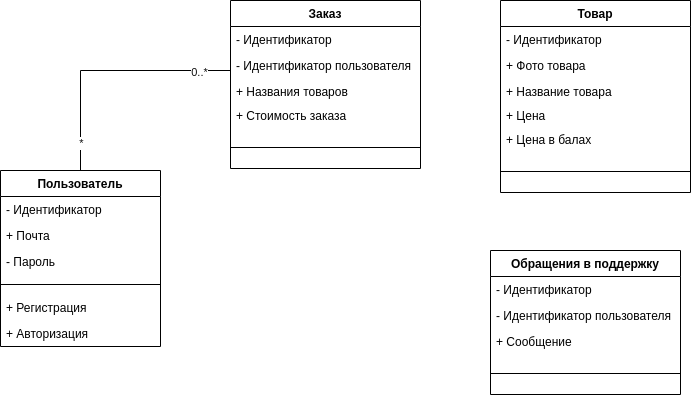

The diagram above was exported from draw.io. Its source (the exported page's mxGraphModel, read from the mxfile embedded in the PNG):
<mxGraphModel dx="1100" dy="754" grid="1" gridSize="10" guides="1" tooltips="1" connect="1" arrows="1" fold="1" page="1" pageScale="1" pageWidth="827" pageHeight="1169" math="0" shadow="0">
  <root>
    <mxCell id="0" />
    <mxCell id="1" parent="0" />
    <mxCell id="rd6PPpb978ernTTFv3pm-3" value="Пользователь" style="swimlane;fontStyle=1;align=center;verticalAlign=top;childLayout=stackLayout;horizontal=1;startSize=26;horizontalStack=0;resizeParent=1;resizeParentMax=0;resizeLast=0;collapsible=1;marginBottom=0;" parent="1" vertex="1">
      <mxGeometry x="530" y="370" width="160" height="176" as="geometry" />
    </mxCell>
    <mxCell id="rd6PPpb978ernTTFv3pm-4" value="- Идентификатор" style="text;strokeColor=none;fillColor=none;align=left;verticalAlign=top;spacingLeft=4;spacingRight=4;overflow=hidden;rotatable=0;points=[[0,0.5],[1,0.5]];portConstraint=eastwest;" parent="rd6PPpb978ernTTFv3pm-3" vertex="1">
      <mxGeometry y="26" width="160" height="26" as="geometry" />
    </mxCell>
    <mxCell id="rd6PPpb978ernTTFv3pm-9" value="+ Почта" style="text;strokeColor=none;fillColor=none;align=left;verticalAlign=top;spacingLeft=4;spacingRight=4;overflow=hidden;rotatable=0;points=[[0,0.5],[1,0.5]];portConstraint=eastwest;" parent="rd6PPpb978ernTTFv3pm-3" vertex="1">
      <mxGeometry y="52" width="160" height="26" as="geometry" />
    </mxCell>
    <mxCell id="rd6PPpb978ernTTFv3pm-10" value="- Пароль" style="text;strokeColor=none;fillColor=none;align=left;verticalAlign=top;spacingLeft=4;spacingRight=4;overflow=hidden;rotatable=0;points=[[0,0.5],[1,0.5]];portConstraint=eastwest;" parent="rd6PPpb978ernTTFv3pm-3" vertex="1">
      <mxGeometry y="78" width="160" height="26" as="geometry" />
    </mxCell>
    <mxCell id="rd6PPpb978ernTTFv3pm-5" value="" style="line;strokeWidth=1;fillColor=none;align=left;verticalAlign=middle;spacingTop=-1;spacingLeft=3;spacingRight=3;rotatable=0;labelPosition=right;points=[];portConstraint=eastwest;strokeColor=inherit;" parent="rd6PPpb978ernTTFv3pm-3" vertex="1">
      <mxGeometry y="104" width="160" height="20" as="geometry" />
    </mxCell>
    <mxCell id="rd6PPpb978ernTTFv3pm-14" value="+ Регистрация" style="text;strokeColor=none;fillColor=none;align=left;verticalAlign=top;spacingLeft=4;spacingRight=4;overflow=hidden;rotatable=0;points=[[0,0.5],[1,0.5]];portConstraint=eastwest;" parent="rd6PPpb978ernTTFv3pm-3" vertex="1">
      <mxGeometry y="124" width="160" height="26" as="geometry" />
    </mxCell>
    <mxCell id="rd6PPpb978ernTTFv3pm-12" value="+ Авторизация" style="text;strokeColor=none;fillColor=none;align=left;verticalAlign=top;spacingLeft=4;spacingRight=4;overflow=hidden;rotatable=0;points=[[0,0.5],[1,0.5]];portConstraint=eastwest;" parent="rd6PPpb978ernTTFv3pm-3" vertex="1">
      <mxGeometry y="150" width="160" height="26" as="geometry" />
    </mxCell>
    <mxCell id="3JXuGIDdspb0cNS8zOZz-2" value="Заказ" style="swimlane;fontStyle=1;align=center;verticalAlign=top;childLayout=stackLayout;horizontal=1;startSize=26;horizontalStack=0;resizeParent=1;resizeParentMax=0;resizeLast=0;collapsible=1;marginBottom=0;" vertex="1" parent="1">
      <mxGeometry x="760" y="200" width="190" height="168" as="geometry" />
    </mxCell>
    <mxCell id="3JXuGIDdspb0cNS8zOZz-3" value="- Идентификатор" style="text;strokeColor=none;fillColor=none;align=left;verticalAlign=top;spacingLeft=4;spacingRight=4;overflow=hidden;rotatable=0;points=[[0,0.5],[1,0.5]];portConstraint=eastwest;" vertex="1" parent="3JXuGIDdspb0cNS8zOZz-2">
      <mxGeometry y="26" width="190" height="26" as="geometry" />
    </mxCell>
    <mxCell id="3JXuGIDdspb0cNS8zOZz-4" value="- Идентификатор пользователя" style="text;strokeColor=none;fillColor=none;align=left;verticalAlign=top;spacingLeft=4;spacingRight=4;overflow=hidden;rotatable=0;points=[[0,0.5],[1,0.5]];portConstraint=eastwest;" vertex="1" parent="3JXuGIDdspb0cNS8zOZz-2">
      <mxGeometry y="52" width="190" height="26" as="geometry" />
    </mxCell>
    <mxCell id="3JXuGIDdspb0cNS8zOZz-5" value="+ Названия товаров" style="text;strokeColor=none;fillColor=none;align=left;verticalAlign=top;spacingLeft=4;spacingRight=4;overflow=hidden;rotatable=0;points=[[0,0.5],[1,0.5]];portConstraint=eastwest;" vertex="1" parent="3JXuGIDdspb0cNS8zOZz-2">
      <mxGeometry y="78" width="190" height="24" as="geometry" />
    </mxCell>
    <mxCell id="3JXuGIDdspb0cNS8zOZz-25" value="+ Стоимость заказа" style="text;strokeColor=none;fillColor=none;align=left;verticalAlign=top;spacingLeft=4;spacingRight=4;overflow=hidden;rotatable=0;points=[[0,0.5],[1,0.5]];portConstraint=eastwest;" vertex="1" parent="3JXuGIDdspb0cNS8zOZz-2">
      <mxGeometry y="102" width="190" height="24" as="geometry" />
    </mxCell>
    <mxCell id="3JXuGIDdspb0cNS8zOZz-6" value="" style="line;strokeWidth=1;fillColor=none;align=left;verticalAlign=middle;spacingTop=-1;spacingLeft=3;spacingRight=3;rotatable=0;labelPosition=right;points=[];portConstraint=eastwest;strokeColor=inherit;" vertex="1" parent="3JXuGIDdspb0cNS8zOZz-2">
      <mxGeometry y="126" width="190" height="42" as="geometry" />
    </mxCell>
    <mxCell id="3JXuGIDdspb0cNS8zOZz-9" style="edgeStyle=orthogonalEdgeStyle;rounded=0;orthogonalLoop=1;jettySize=auto;html=1;fontColor=#0D0D0D;endArrow=none;endFill=0;" edge="1" parent="1">
      <mxGeometry relative="1" as="geometry">
        <mxPoint x="610" y="270" as="targetPoint" />
        <mxPoint x="610" y="370" as="sourcePoint" />
      </mxGeometry>
    </mxCell>
    <mxCell id="3JXuGIDdspb0cNS8zOZz-10" value="*" style="edgeLabel;html=1;align=center;verticalAlign=middle;resizable=0;points=[];fontColor=#0D0D0D;" vertex="1" connectable="0" parent="3JXuGIDdspb0cNS8zOZz-9">
      <mxGeometry x="-0.6966" y="-1" relative="1" as="geometry">
        <mxPoint x="-1" y="-13" as="offset" />
      </mxGeometry>
    </mxCell>
    <mxCell id="3JXuGIDdspb0cNS8zOZz-11" style="edgeStyle=orthogonalEdgeStyle;rounded=0;orthogonalLoop=1;jettySize=auto;html=1;exitX=0;exitY=0.5;exitDx=0;exitDy=0;fontColor=#0D0D0D;endArrow=none;endFill=0;" edge="1" parent="1">
      <mxGeometry relative="1" as="geometry">
        <mxPoint x="610" y="270" as="targetPoint" />
        <Array as="points">
          <mxPoint x="760" y="270" />
        </Array>
        <mxPoint x="760" y="273" as="sourcePoint" />
      </mxGeometry>
    </mxCell>
    <mxCell id="3JXuGIDdspb0cNS8zOZz-12" value="0..*" style="edgeLabel;html=1;align=center;verticalAlign=middle;resizable=0;points=[];fontColor=#0D0D0D;" vertex="1" connectable="0" parent="3JXuGIDdspb0cNS8zOZz-11">
      <mxGeometry x="-0.5466" y="1" relative="1" as="geometry">
        <mxPoint as="offset" />
      </mxGeometry>
    </mxCell>
    <mxCell id="3JXuGIDdspb0cNS8zOZz-13" value="Товар" style="swimlane;fontStyle=1;align=center;verticalAlign=top;childLayout=stackLayout;horizontal=1;startSize=26;horizontalStack=0;resizeParent=1;resizeParentMax=0;resizeLast=0;collapsible=1;marginBottom=0;" vertex="1" parent="1">
      <mxGeometry x="1030" y="200" width="190" height="192" as="geometry" />
    </mxCell>
    <mxCell id="3JXuGIDdspb0cNS8zOZz-14" value="- Идентификатор" style="text;strokeColor=none;fillColor=none;align=left;verticalAlign=top;spacingLeft=4;spacingRight=4;overflow=hidden;rotatable=0;points=[[0,0.5],[1,0.5]];portConstraint=eastwest;" vertex="1" parent="3JXuGIDdspb0cNS8zOZz-13">
      <mxGeometry y="26" width="190" height="26" as="geometry" />
    </mxCell>
    <mxCell id="3JXuGIDdspb0cNS8zOZz-15" value="+ Фото товара" style="text;strokeColor=none;fillColor=none;align=left;verticalAlign=top;spacingLeft=4;spacingRight=4;overflow=hidden;rotatable=0;points=[[0,0.5],[1,0.5]];portConstraint=eastwest;" vertex="1" parent="3JXuGIDdspb0cNS8zOZz-13">
      <mxGeometry y="52" width="190" height="26" as="geometry" />
    </mxCell>
    <mxCell id="3JXuGIDdspb0cNS8zOZz-16" value="+ Название товара" style="text;strokeColor=none;fillColor=none;align=left;verticalAlign=top;spacingLeft=4;spacingRight=4;overflow=hidden;rotatable=0;points=[[0,0.5],[1,0.5]];portConstraint=eastwest;" vertex="1" parent="3JXuGIDdspb0cNS8zOZz-13">
      <mxGeometry y="78" width="190" height="24" as="geometry" />
    </mxCell>
    <mxCell id="3JXuGIDdspb0cNS8zOZz-18" value="+ Цена " style="text;strokeColor=none;fillColor=none;align=left;verticalAlign=top;spacingLeft=4;spacingRight=4;overflow=hidden;rotatable=0;points=[[0,0.5],[1,0.5]];portConstraint=eastwest;" vertex="1" parent="3JXuGIDdspb0cNS8zOZz-13">
      <mxGeometry y="102" width="190" height="24" as="geometry" />
    </mxCell>
    <mxCell id="3JXuGIDdspb0cNS8zOZz-19" value="+ Цена в балах" style="text;strokeColor=none;fillColor=none;align=left;verticalAlign=top;spacingLeft=4;spacingRight=4;overflow=hidden;rotatable=0;points=[[0,0.5],[1,0.5]];portConstraint=eastwest;" vertex="1" parent="3JXuGIDdspb0cNS8zOZz-13">
      <mxGeometry y="126" width="190" height="24" as="geometry" />
    </mxCell>
    <mxCell id="3JXuGIDdspb0cNS8zOZz-17" value="" style="line;strokeWidth=1;fillColor=none;align=left;verticalAlign=middle;spacingTop=-1;spacingLeft=3;spacingRight=3;rotatable=0;labelPosition=right;points=[];portConstraint=eastwest;strokeColor=inherit;" vertex="1" parent="3JXuGIDdspb0cNS8zOZz-13">
      <mxGeometry y="150" width="190" height="42" as="geometry" />
    </mxCell>
    <mxCell id="3JXuGIDdspb0cNS8zOZz-20" value="Обращения в поддержку" style="swimlane;fontStyle=1;align=center;verticalAlign=top;childLayout=stackLayout;horizontal=1;startSize=26;horizontalStack=0;resizeParent=1;resizeParentMax=0;resizeLast=0;collapsible=1;marginBottom=0;" vertex="1" parent="1">
      <mxGeometry x="1020" y="450" width="190" height="144" as="geometry" />
    </mxCell>
    <mxCell id="3JXuGIDdspb0cNS8zOZz-21" value="- Идентификатор" style="text;strokeColor=none;fillColor=none;align=left;verticalAlign=top;spacingLeft=4;spacingRight=4;overflow=hidden;rotatable=0;points=[[0,0.5],[1,0.5]];portConstraint=eastwest;" vertex="1" parent="3JXuGIDdspb0cNS8zOZz-20">
      <mxGeometry y="26" width="190" height="26" as="geometry" />
    </mxCell>
    <mxCell id="3JXuGIDdspb0cNS8zOZz-22" value="- Идентификатор пользователя" style="text;strokeColor=none;fillColor=none;align=left;verticalAlign=top;spacingLeft=4;spacingRight=4;overflow=hidden;rotatable=0;points=[[0,0.5],[1,0.5]];portConstraint=eastwest;" vertex="1" parent="3JXuGIDdspb0cNS8zOZz-20">
      <mxGeometry y="52" width="190" height="26" as="geometry" />
    </mxCell>
    <mxCell id="3JXuGIDdspb0cNS8zOZz-23" value="+ Сообщение" style="text;strokeColor=none;fillColor=none;align=left;verticalAlign=top;spacingLeft=4;spacingRight=4;overflow=hidden;rotatable=0;points=[[0,0.5],[1,0.5]];portConstraint=eastwest;" vertex="1" parent="3JXuGIDdspb0cNS8zOZz-20">
      <mxGeometry y="78" width="190" height="24" as="geometry" />
    </mxCell>
    <mxCell id="3JXuGIDdspb0cNS8zOZz-24" value="" style="line;strokeWidth=1;fillColor=none;align=left;verticalAlign=middle;spacingTop=-1;spacingLeft=3;spacingRight=3;rotatable=0;labelPosition=right;points=[];portConstraint=eastwest;strokeColor=inherit;" vertex="1" parent="3JXuGIDdspb0cNS8zOZz-20">
      <mxGeometry y="102" width="190" height="42" as="geometry" />
    </mxCell>
  </root>
</mxGraphModel>